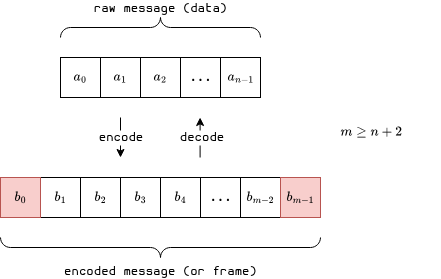

The diagram above was exported from draw.io. Its source (the exported page's mxGraphModel, read from the mxfile embedded in the PNG):
<mxGraphModel dx="975" dy="608" grid="1" gridSize="10" guides="1" tooltips="1" connect="1" arrows="1" fold="1" page="1" pageScale="1" pageWidth="850" pageHeight="1100" math="1" shadow="0">
  <root>
    <mxCell id="0" />
    <mxCell id="1" parent="0" />
    <mxCell id="2" value="\(a_{0}\)" style="whiteSpace=wrap;html=1;aspect=fixed;rounded=0;strokeColor=default;align=center;verticalAlign=middle;fontFamily=Hermit;fontSize=12;fontColor=default;fillColor=default;" vertex="1" parent="1">
      <mxGeometry x="160" y="680" width="40" height="40" as="geometry" />
    </mxCell>
    <mxCell id="3" value="..." style="whiteSpace=wrap;html=1;aspect=fixed;rounded=0;strokeColor=default;align=center;verticalAlign=middle;fontFamily=Hermit;fontSize=12;fontColor=default;fillColor=default;" vertex="1" parent="1">
      <mxGeometry x="280" y="680" width="40" height="40" as="geometry" />
    </mxCell>
    <mxCell id="4" value="\(a_{n-1}\)" style="whiteSpace=wrap;html=1;aspect=fixed;rounded=0;strokeColor=default;align=center;verticalAlign=middle;fontFamily=Hermit;fontSize=12;fontColor=default;fillColor=default;" vertex="1" parent="1">
      <mxGeometry x="320" y="680" width="40" height="40" as="geometry" />
    </mxCell>
    <mxCell id="5" value="\(a_{1}\)" style="whiteSpace=wrap;html=1;aspect=fixed;rounded=0;strokeColor=default;align=center;verticalAlign=middle;fontFamily=Hermit;fontSize=12;fontColor=default;fillColor=default;" vertex="1" parent="1">
      <mxGeometry x="200" y="680" width="40" height="40" as="geometry" />
    </mxCell>
    <mxCell id="6" value="\(a_{2}\)" style="whiteSpace=wrap;html=1;aspect=fixed;rounded=0;strokeColor=default;align=center;verticalAlign=middle;fontFamily=Hermit;fontSize=12;fontColor=default;fillColor=default;" vertex="1" parent="1">
      <mxGeometry x="240" y="680" width="40" height="40" as="geometry" />
    </mxCell>
    <mxCell id="7" value="raw message (data)" style="verticalLabelPosition=top;shadow=0;dashed=0;align=center;html=1;verticalAlign=bottom;strokeWidth=1;shape=mxgraph.mockup.markup.curlyBrace;whiteSpace=wrap;strokeColor=#000000;rounded=0;fontFamily=Hermit;fontSize=12;fontColor=default;fillColor=default;labelPosition=center;" vertex="1" parent="1">
      <mxGeometry x="160" y="640" width="200" height="20" as="geometry" />
    </mxCell>
    <mxCell id="8" value="encoded message (or frame)" style="verticalLabelPosition=bottom;shadow=0;dashed=0;align=center;html=1;verticalAlign=top;strokeWidth=1;shape=mxgraph.mockup.markup.curlyBrace;whiteSpace=wrap;strokeColor=#000000;rounded=0;fontFamily=Hermit;fontSize=12;fontColor=default;fillColor=default;labelPosition=center;flipH=0;flipV=1;" vertex="1" parent="1">
      <mxGeometry x="100" y="860" width="320" height="20" as="geometry" />
    </mxCell>
    <mxCell id="9" value="" style="endArrow=classic;html=1;rounded=0;fontFamily=Hermit;fontSize=12;fontColor=default;" edge="1" parent="1">
      <mxGeometry width="50" height="50" relative="1" as="geometry">
        <mxPoint x="220" y="740" as="sourcePoint" />
        <mxPoint x="220" y="780" as="targetPoint" />
      </mxGeometry>
    </mxCell>
    <mxCell id="10" value="encode" style="edgeLabel;html=1;align=center;verticalAlign=middle;resizable=0;points=[];rounded=0;strokeColor=default;fontFamily=Hermit;fontSize=12;fontColor=default;fillColor=default;" vertex="1" connectable="0" parent="9">
      <mxGeometry y="2" relative="1" as="geometry">
        <mxPoint x="-2" as="offset" />
      </mxGeometry>
    </mxCell>
    <mxCell id="11" value="" style="endArrow=classic;html=1;rounded=0;fontFamily=Hermit;fontSize=12;fontColor=default;" edge="1" parent="1">
      <mxGeometry width="50" height="50" relative="1" as="geometry">
        <mxPoint x="299.6" y="780" as="sourcePoint" />
        <mxPoint x="299.6" y="740" as="targetPoint" />
      </mxGeometry>
    </mxCell>
    <mxCell id="12" value="decode" style="edgeLabel;html=1;align=center;verticalAlign=middle;resizable=0;points=[];rounded=0;strokeColor=default;fontFamily=Hermit;fontSize=12;fontColor=default;fillColor=default;" vertex="1" connectable="0" parent="11">
      <mxGeometry y="2" relative="1" as="geometry">
        <mxPoint x="3" as="offset" />
      </mxGeometry>
    </mxCell>
    <mxCell id="13" value="\(b_{1}\)" style="whiteSpace=wrap;html=1;aspect=fixed;rounded=0;strokeColor=default;align=center;verticalAlign=middle;fontFamily=Hermit;fontSize=12;fontColor=default;fillColor=default;" vertex="1" parent="1">
      <mxGeometry x="140" y="800" width="40" height="40" as="geometry" />
    </mxCell>
    <mxCell id="14" value="\(b_{2}\)" style="whiteSpace=wrap;html=1;aspect=fixed;rounded=0;strokeColor=default;align=center;verticalAlign=middle;fontFamily=Hermit;fontSize=12;fontColor=default;fillColor=default;" vertex="1" parent="1">
      <mxGeometry x="180" y="800" width="40" height="40" as="geometry" />
    </mxCell>
    <mxCell id="15" value="\(b_{4}\)" style="whiteSpace=wrap;html=1;aspect=fixed;rounded=0;strokeColor=default;align=center;verticalAlign=middle;fontFamily=Hermit;fontSize=12;fontColor=default;fillColor=default;" vertex="1" parent="1">
      <mxGeometry x="260" y="800" width="40" height="40" as="geometry" />
    </mxCell>
    <mxCell id="16" value="..." style="whiteSpace=wrap;html=1;aspect=fixed;rounded=0;strokeColor=default;align=center;verticalAlign=middle;fontFamily=Hermit;fontSize=12;fontColor=default;fillColor=default;" vertex="1" parent="1">
      <mxGeometry x="300" y="800" width="40" height="40" as="geometry" />
    </mxCell>
    <mxCell id="17" value="\(b_{m-2}\)" style="whiteSpace=wrap;html=1;aspect=fixed;rounded=0;strokeColor=default;align=center;verticalAlign=middle;fontFamily=Hermit;fontSize=12;fontColor=default;fillColor=default;" vertex="1" parent="1">
      <mxGeometry x="340" y="800" width="40" height="40" as="geometry" />
    </mxCell>
    <mxCell id="18" value="\(b_{3}\)" style="whiteSpace=wrap;html=1;aspect=fixed;rounded=0;strokeColor=default;align=center;verticalAlign=middle;fontFamily=Hermit;fontSize=12;fontColor=default;fillColor=default;" vertex="1" parent="1">
      <mxGeometry x="220" y="800" width="40" height="40" as="geometry" />
    </mxCell>
    <mxCell id="19" value="\(b_{0}\)" style="whiteSpace=wrap;html=1;aspect=fixed;rounded=0;strokeColor=#b85450;align=center;verticalAlign=middle;fontFamily=Hermit;fontSize=12;fillColor=#f8cecc;" vertex="1" parent="1">
      <mxGeometry x="100" y="800" width="40" height="40" as="geometry" />
    </mxCell>
    <mxCell id="20" value="\(b_{m-1}\)" style="whiteSpace=wrap;html=1;aspect=fixed;rounded=0;strokeColor=#b85450;align=center;verticalAlign=middle;fontFamily=Hermit;fontSize=12;fillColor=#f8cecc;" vertex="1" parent="1">
      <mxGeometry x="380" y="800" width="40" height="40" as="geometry" />
    </mxCell>
    <mxCell id="21" value="\(m \geq n + 2\)" style="text;html=1;align=center;verticalAlign=middle;resizable=0;points=[];autosize=1;strokeColor=none;fillColor=none;fontFamily=Hermit;fontSize=12;fontColor=default;" vertex="1" parent="1">
      <mxGeometry x="400" y="740" width="140" height="30" as="geometry" />
    </mxCell>
  </root>
</mxGraphModel>